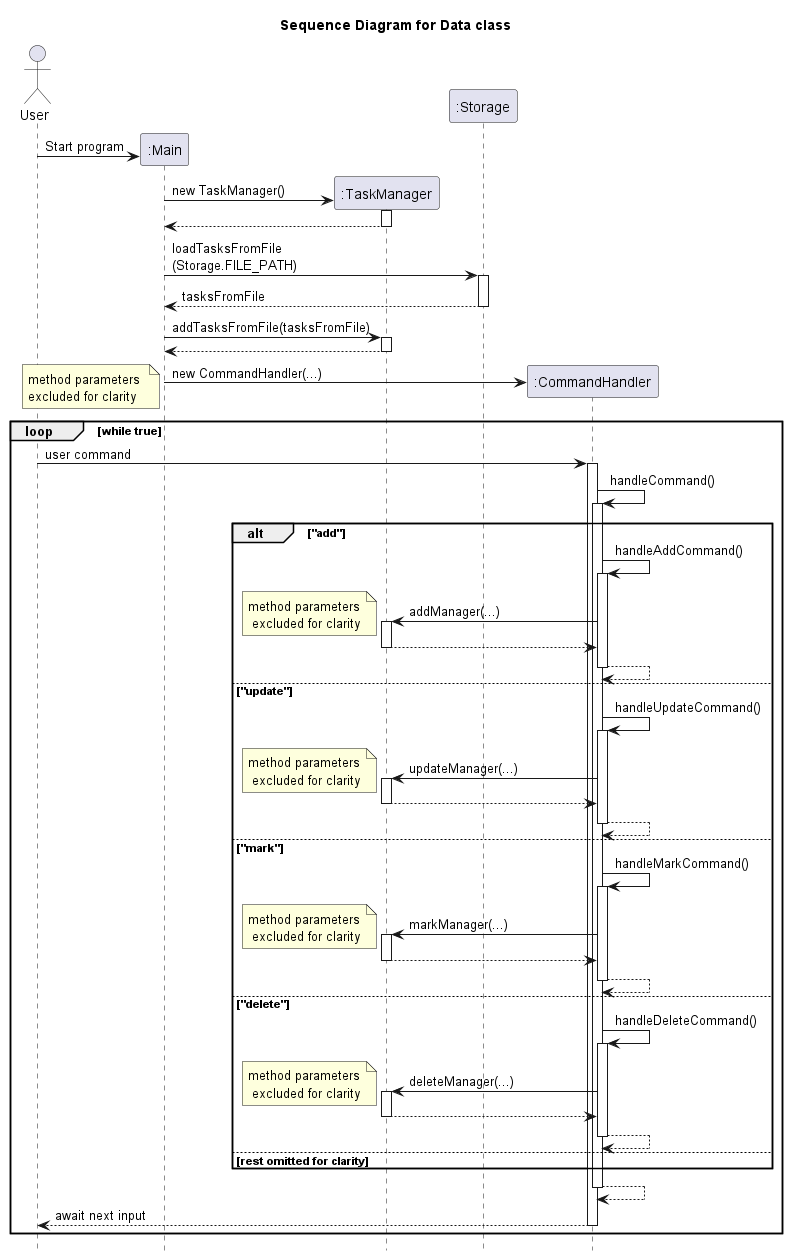

The diagram above was rendered by PlantUML. Its source (embedded in the PNG):
@startuml
'https://plantuml.com/sequence-diagram

actor       User              as user
participant ":Main"           as Main
participant ":TaskManager"    as TM
participant ":Storage"        as storage
participant ":CommandHandler" as CH

hide footbox

title Sequence Diagram for Data class

user -> Main ** : Start program
Main -> TM ** : new TaskManager()
activate TM


TM --> Main --
Main -> storage ++ : loadTasksFromFile\n(Storage.FILE_PATH)
storage --> Main -- : tasksFromFile
Main -> TM ++ : addTasksFromFile(tasksFromFile)
TM --> Main --
Main -> CH ** : new CommandHandler(...)
note left: method parameters \nexcluded for clarity

loop while true
user -> CH ++ : user command
CH -> CH ++ : handleCommand()
    alt "add"
        CH -> CH ++ : handleAddCommand()
        CH -> TM ++ : addManager(...)
        note left: method parameters\n excluded for clarity
            return
        return
    else "update"
        CH -> CH ++ : handleUpdateCommand()
        CH -> TM ++ : updateManager(...)
        note left: method parameters\n excluded for clarity
            return
        return
    else "mark"
        CH -> CH ++ : handleMarkCommand()
        CH -> TM ++ : markManager(...)
        note left: method parameters\n excluded for clarity
            return
        return
    else "delete"
        CH -> CH ++ : handleDeleteCommand()
        CH -> TM ++ : deleteManager(...)
        note left: method parameters\n excluded for clarity
            return
        return
    else rest omitted for clarity
    end
    return
return await next input
end



@enduml